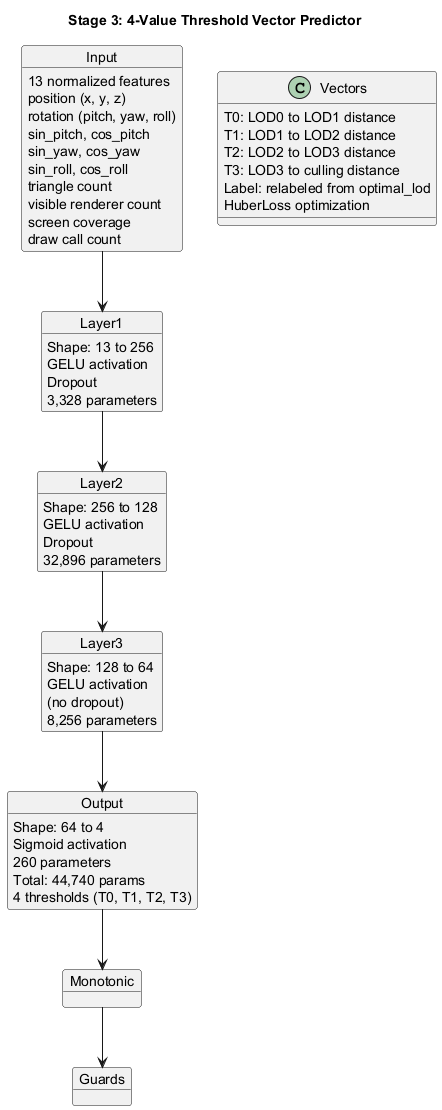

The diagram above was rendered by PlantUML. Its source (embedded in the PNG):
@startuml Stage_3_ModelArchitecture

title Stage 3: 4-Value Threshold Vector Predictor

object Input
object Layer1
object Layer2
object Layer3
object Output
object Monotonic
object Guards

Input : 13 normalized features
Input : position (x, y, z)
Input : rotation (pitch, yaw, roll)
Input : sin_pitch, cos_pitch
Input : sin_yaw, cos_yaw
Input : sin_roll, cos_roll
Input : triangle count
Input : visible renderer count
Input : screen coverage
Input : draw call count

Layer1 : Shape: 13 to 256
Layer1 : GELU activation
Layer1 : Dropout
Layer1 : 3,328 parameters

Layer2 : Shape: 256 to 128
Layer2 : GELU activation
Layer2 : Dropout
Layer2 : 32,896 parameters

Layer3 : Shape: 128 to 64
Layer3 : GELU activation
Layer3 : (no dropout)
Layer3 : 8,256 parameters

Output : Shape: 64 to 4
Output : Sigmoid activation
Output : 260 parameters
Output : Total: 44,740 params
Output : 4 thresholds (T0, T1, T2, T3)

Vectors : T0: LOD0 to LOD1 distance
Vectors : T1: LOD1 to LOD2 distance
Vectors : T2: LOD2 to LOD3 distance
Vectors : T3: LOD3 to culling distance
Vectors : Label: relabeled from optimal_lod
Vectors : HuberLoss optimization

Input --> Layer1
Layer1 --> Layer2
Layer2 --> Layer3
Layer3 --> Output
Output --> Monotonic
Monotonic --> Guards

@enduml